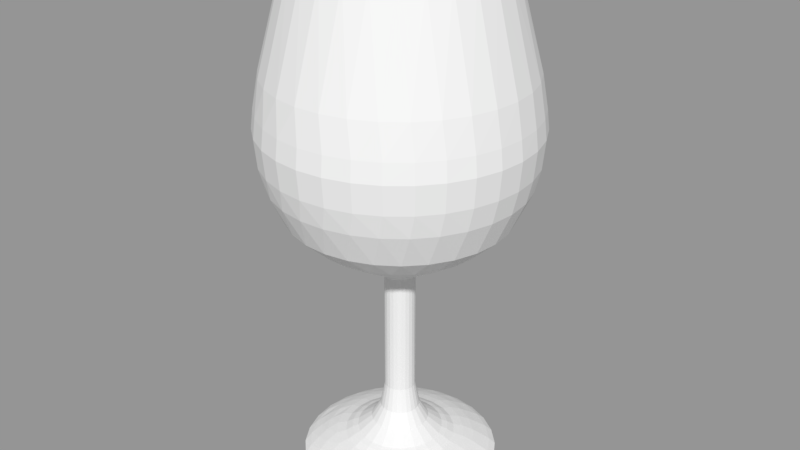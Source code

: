 # Source: wine.blend  (saved by Blender 2.79.0; exported with 4.5.12 LTS)
import bpy
from mathutils import Matrix  # noqa: F401  (used for matrix-valued properties, if any)

bpy.ops.wm.read_factory_settings(use_empty=True)
scene = bpy.context.scene
scene.name = 'Scene'

# ---- collections
col_collection_1 = bpy.data.collections.new('Collection 1'); scene.collection.children.link(col_collection_1)

# ---- meshes
me_wine = bpy.data.meshes.new('Wine')
me_wine.from_pydata([(0.2547, 0.1233, 0.007529), (0.2547, 0.1233, 1e-06), (0.2574, 0.1477, 0.007529), (0.2574, 0.1477, 1e-06), (0.2547, 0.1721, 0.007529), (0.2547, 0.1721, 1e-06), (0.2466, 0.1953, 0.007529), (0.2466, 0.1953, 1e-06), (0.2335, 0.2161, 0.007529), (0.2335, 0.2161, 1e-06), (0.2161, 0.2335, 0.007529), (0.2161, 0.2335, 1e-06), (0.1953, 0.2466, 0.007529), (0.1953, 0.2466, 1e-06), (0.1721, 0.2547, 0.007529), (0.1721, 0.2547, 1e-06), (0.1477, 0.2574, 0.007529), (0.1477, 0.2574, 1e-06), (0.1233, 0.2547, 0.007529), (0.1233, 0.2547, 1e-06), (0.1001, 0.2466, 0.007529), (0.1001, 0.2466, 1e-06), (0.07929, 0.2335, 0.007529), (0.07929, 0.2335, 1e-06), (0.06191, 0.2161, 0.007529), (0.06191, 0.2161, 1e-06), (0.04884, 0.1953, 0.007529), (0.04884, 0.1953, 1e-06), (0.04072, 0.1721, 0.007529), (0.04072, 0.1721, 1e-06), (0.03797, 0.1477, 0.007529), (0.03797, 0.1477, 1e-06), (0.04072, 0.1233, 0.007529), (0.04072, 0.1233, 1e-06), (0.04884, 0.1001, 0.007529), (0.04884, 0.1001, 1e-06), (0.06191, 0.07929, 0.007529), (0.06191, 0.07929, 1e-06), (0.07929, 0.06191, 0.007529), (0.07929, 0.06191, 1e-06), (0.1001, 0.04884, 0.007529), (0.1001, 0.04884, 1e-06), (0.1233, 0.04072, 0.007529), (0.1233, 0.04072, 1e-06), (0.1477, 0.03797, 0.007529), (0.1477, 0.03797, 1e-06), (0.1721, 0.04072, 0.007529), (0.1721, 0.04072, 1e-06), (0.1953, 0.04884, 0.007529), (0.1953, 0.04884, 1e-06), (0.2161, 0.06191, 0.007529), (0.2161, 0.06191, 1e-06), (0.2335, 0.07929, 0.007529), (0.2335, 0.07929, 1e-06), (0.2466, 0.1001, 0.007529), (0.2466, 0.1001, 1e-06), (0.2479, 0.1239, 0.01223), (0.2507, 0.1477, 0.01223), (0.2398, 0.1015, 0.01223), (0.2266, 0.08147, 0.01223), (0.2092, 0.06506, 0.01223), (0.1885, 0.0531, 0.01223), (0.1656, 0.04624, 0.01223), (0.1417, 0.04485, 0.01223), (0.1181, 0.049, 0.01223), (0.09618, 0.05848, 0.01223), (0.077, 0.07276, 0.01223), (0.06162, 0.09108, 0.01223), (0.05089, 0.1125, 0.01223), (0.04537, 0.1357, 0.01223), (0.04537, 0.1597, 0.01223), (0.05089, 0.1829, 0.01223), (0.06162, 0.2043, 0.01223), (0.077, 0.2226, 0.01223), (0.09618, 0.2369, 0.01223), (0.1181, 0.2464, 0.01223), (0.1417, 0.2505, 0.01223), (0.1656, 0.2492, 0.01223), (0.1885, 0.2423, 0.01223), (0.2092, 0.2303, 0.01223), (0.2266, 0.2139, 0.01223), (0.2398, 0.1939, 0.01223), (0.2479, 0.1715, 0.01223), (0.2385, 0.1253, 0.01697), (0.2412, 0.1477, 0.01697), (0.2305, 0.1042, 0.01697), (0.2177, 0.08569, 0.01697), (0.2008, 0.07074, 0.01697), (0.1809, 0.06026, 0.01697), (0.159, 0.05486, 0.01697), (0.1364, 0.05486, 0.01697), (0.1145, 0.06026, 0.01697), (0.09457, 0.07074, 0.01697), (0.0777, 0.08569, 0.01697), (0.06489, 0.1042, 0.01697), (0.0569, 0.1253, 0.01697), (0.05418, 0.1477, 0.01697), (0.0569, 0.1701, 0.01697), (0.06489, 0.1912, 0.01697), (0.0777, 0.2097, 0.01697), (0.09457, 0.2247, 0.01697), (0.1145, 0.2351, 0.01697), (0.1364, 0.2405, 0.01697), (0.159, 0.2405, 0.01697), (0.1809, 0.2351, 0.01697), (0.2008, 0.2247, 0.01697), (0.2177, 0.2097, 0.01697), (0.2305, 0.1912, 0.01697), (0.2385, 0.1701, 0.01697), (0.2295, 0.1267, 0.02134), (0.2321, 0.1477, 0.02134), (0.2217, 0.107, 0.02134), (0.2092, 0.0899, 0.02134), (0.1929, 0.07641, 0.02134), (0.1738, 0.06739, 0.02134), (0.153, 0.06343, 0.02134), (0.1319, 0.06476, 0.02134), (0.1117, 0.0713, 0.02134), (0.09388, 0.08264, 0.02134), (0.07939, 0.09807, 0.02134), (0.06919, 0.1166, 0.02134), (0.06393, 0.1371, 0.02134), (0.06393, 0.1583, 0.02134), (0.06919, 0.1788, 0.02134), (0.07939, 0.1973, 0.02134), (0.09388, 0.2128, 0.02134), (0.1117, 0.2241, 0.02134), (0.1319, 0.2306, 0.02134), (0.153, 0.232, 0.02134), (0.1738, 0.228, 0.02134), (0.1929, 0.219, 0.02134), (0.2092, 0.2055, 0.02134), (0.2217, 0.1884, 0.02134), (0.2295, 0.1687, 0.02134), (0.2186, 0.1287, 0.02547), (0.2211, 0.1477, 0.02547), (0.2112, 0.111, 0.02547), (0.1996, 0.09581, 0.02547), (0.1844, 0.08415, 0.02547), (0.1667, 0.07682, 0.02547), (0.1477, 0.07432, 0.02547), (0.1287, 0.07682, 0.02547), (0.111, 0.08415, 0.02547), (0.09581, 0.09581, 0.02547), (0.08415, 0.111, 0.02547), (0.07682, 0.1287, 0.02547), (0.07432, 0.1477, 0.02547), (0.07682, 0.1667, 0.02547), (0.08415, 0.1844, 0.02547), (0.09581, 0.1996, 0.02547), (0.111, 0.2112, 0.02547), (0.1287, 0.2186, 0.02547), (0.1477, 0.2211, 0.02547), (0.1667, 0.2186, 0.02547), (0.1844, 0.2112, 0.02547), (0.1996, 0.1996, 0.02547), (0.2112, 0.1844, 0.02547), (0.2186, 0.1667, 0.02547), (0.2076, 0.1317, 0.02876), (0.2097, 0.1477, 0.02876), (0.2076, 0.1637, 0.02876), (0.2014, 0.1787, 0.02876), (0.1915, 0.1915, 0.02876), (0.1787, 0.2014, 0.02876), (0.1637, 0.2076, 0.02876), (0.1477, 0.2097, 0.02876), (0.1317, 0.2076, 0.02876), (0.1167, 0.2014, 0.02876), (0.1039, 0.1915, 0.02876), (0.09401, 0.1787, 0.02876), (0.08782, 0.1637, 0.02876), (0.08571, 0.1477, 0.02876), (0.08782, 0.1317, 0.02876), (0.09401, 0.1167, 0.02876), (0.1039, 0.1039, 0.02876), (0.1167, 0.09401, 0.02876), (0.1317, 0.08782, 0.02876), (0.1477, 0.08571, 0.02876), (0.1637, 0.08782, 0.02876), (0.1787, 0.09401, 0.02876), (0.1915, 0.1039, 0.02876), (0.2014, 0.1167, 0.02876), (0.2004, 0.1336, 0.03305), (0.2023, 0.1477, 0.03305), (0.2004, 0.1618, 0.03305), (0.1949, 0.175, 0.03305), (0.1863, 0.1863, 0.03305), (0.175, 0.1949, 0.03305), (0.1618, 0.2004, 0.03305), (0.1477, 0.2023, 0.03305), (0.1336, 0.2004, 0.03305), (0.1204, 0.1949, 0.03305), (0.1091, 0.1863, 0.03305), (0.1004, 0.175, 0.03305), (0.09499, 0.1618, 0.03305), (0.09314, 0.1477, 0.03305), (0.09499, 0.1336, 0.03305), (0.1004, 0.1204, 0.03305), (0.1091, 0.1091, 0.03305), (0.1204, 0.1004, 0.03305), (0.1336, 0.09499, 0.03305), (0.1477, 0.09314, 0.03305), (0.1618, 0.09499, 0.03305), (0.175, 0.1004, 0.03305), (0.1863, 0.1091, 0.03305), (0.1949, 0.1204, 0.03305), (0.1942, 0.1352, 0.03569), (0.1958, 0.1477, 0.03569), (0.1942, 0.1602, 0.03569), (0.1894, 0.1718, 0.03569), (0.1817, 0.1817, 0.03569), (0.1718, 0.1894, 0.03569), (0.1602, 0.1942, 0.03569), (0.1477, 0.1958, 0.03569), (0.1352, 0.1942, 0.03569), (0.1236, 0.1894, 0.03569), (0.1137, 0.1817, 0.03569), (0.106, 0.1718, 0.03569), (0.1012, 0.1602, 0.03569), (0.09957, 0.1477, 0.03569), (0.1012, 0.1352, 0.03569), (0.106, 0.1236, 0.03569), (0.1137, 0.1137, 0.03569), (0.1236, 0.106, 0.03569), (0.1352, 0.1012, 0.03569), (0.1477, 0.09957, 0.03569), (0.1602, 0.1012, 0.03569), (0.1718, 0.106, 0.03569), (0.1817, 0.1137, 0.03569), (0.1894, 0.1236, 0.03569), (0.1789, 0.1393, 0.04815), (0.18, 0.1477, 0.04815), (0.1789, 0.1561, 0.04815), (0.1757, 0.1639, 0.04815), (0.1705, 0.1705, 0.04815), (0.1639, 0.1757, 0.04815), (0.1561, 0.1789, 0.04815), (0.1477, 0.18, 0.04815), (0.1393, 0.1789, 0.04815), (0.1315, 0.1757, 0.04815), (0.1248, 0.1705, 0.04815), (0.1197, 0.1639, 0.04815), (0.1165, 0.1561, 0.04815), (0.1154, 0.1477, 0.04815), (0.1165, 0.1393, 0.04815), (0.1197, 0.1315, 0.04815), (0.1248, 0.1248, 0.04815), (0.1315, 0.1197, 0.04815), (0.1393, 0.1165, 0.04815), (0.1477, 0.1154, 0.04815), (0.1561, 0.1165, 0.04815), (0.1639, 0.1197, 0.04815), (0.1705, 0.1248, 0.04815), (0.1757, 0.1315, 0.04815), (0.169, 0.142, 0.06468), (0.1697, 0.1477, 0.06468), (0.169, 0.1534, 0.06468), (0.1668, 0.1587, 0.06468), (0.1633, 0.1633, 0.06468), (0.1587, 0.1668, 0.06468), (0.1534, 0.169, 0.06468), (0.1477, 0.1697, 0.06468), (0.142, 0.169, 0.06468), (0.1367, 0.1668, 0.06468), (0.1321, 0.1633, 0.06468), (0.1286, 0.1587, 0.06468), (0.1264, 0.1534, 0.06468), (0.1256, 0.1477, 0.06468), (0.1264, 0.142, 0.06468), (0.1286, 0.1367, 0.06468), (0.1321, 0.1321, 0.06468), (0.1367, 0.1286, 0.06468), (0.142, 0.1264, 0.06468), (0.1477, 0.1256, 0.06468), (0.1534, 0.1264, 0.06468), (0.1587, 0.1286, 0.06468), (0.1633, 0.1321, 0.06468), (0.1668, 0.1367, 0.06468), (0.1641, 0.1433, 0.09215), (0.1647, 0.1477, 0.09215), (0.1641, 0.1521, 0.09215), (0.1624, 0.1562, 0.09215), (0.1597, 0.1597, 0.09215), (0.1562, 0.1624, 0.09215), (0.1521, 0.1641, 0.09215), (0.1477, 0.1647, 0.09215), (0.1433, 0.1641, 0.09215), (0.1392, 0.1624, 0.09215), (0.1357, 0.1597, 0.09215), (0.133, 0.1562, 0.09215), (0.1313, 0.1521, 0.09215), (0.1307, 0.1477, 0.09215), (0.1313, 0.1433, 0.09215), (0.133, 0.1392, 0.09215), (0.1357, 0.1357, 0.09215), (0.1392, 0.133, 0.09215), (0.1433, 0.1313, 0.09215), (0.1477, 0.1307, 0.09215), (0.1521, 0.1313, 0.09215), (0.1562, 0.133, 0.09215), (0.1597, 0.1357, 0.09215), (0.1624, 0.1392, 0.09215), (0.1641, 0.1521, 0.2324), (0.1647, 0.1477, 0.2324), (0.1641, 0.1433, 0.2324), (0.1624, 0.1392, 0.2324), (0.1597, 0.1357, 0.2324), (0.1562, 0.133, 0.2324), (0.1521, 0.1313, 0.2324), (0.1477, 0.1307, 0.2324), (0.1433, 0.1313, 0.2324), (0.1392, 0.133, 0.2324), (0.1357, 0.1357, 0.2324), (0.133, 0.1392, 0.2324), (0.1313, 0.1433, 0.2324), (0.1307, 0.1477, 0.2324), (0.1313, 0.1521, 0.2324), (0.133, 0.1562, 0.2324), (0.1357, 0.1597, 0.2324), (0.1392, 0.1624, 0.2324), (0.1433, 0.1641, 0.2324), (0.1477, 0.1647, 0.2324), (0.1521, 0.1641, 0.2324), (0.1562, 0.1624, 0.2324), (0.1597, 0.1597, 0.2324), (0.1624, 0.1562, 0.2324), (0.1768, 0.1399, 0.2507), (0.1778, 0.1477, 0.2507), (0.1768, 0.1555, 0.2507), (0.1738, 0.1627, 0.2507), (0.169, 0.169, 0.2507), (0.1627, 0.1738, 0.2507), (0.1555, 0.1768, 0.2507), (0.1477, 0.1778, 0.2507), (0.1399, 0.1768, 0.2507), (0.1327, 0.1738, 0.2507), (0.1264, 0.169, 0.2507), (0.1216, 0.1627, 0.2507), (0.1186, 0.1555, 0.2507), (0.1176, 0.1477, 0.2507), (0.1186, 0.1399, 0.2507), (0.1216, 0.1327, 0.2507), (0.1264, 0.1264, 0.2507), (0.1327, 0.1216, 0.2507), (0.1399, 0.1186, 0.2507), (0.1477, 0.1176, 0.2507), (0.1555, 0.1186, 0.2507), (0.1627, 0.1216, 0.2507), (0.169, 0.1264, 0.2507), (0.1738, 0.1327, 0.2507), (0.2037, 0.1327, 0.2597), (0.2057, 0.1477, 0.2597), (0.2037, 0.1627, 0.2597), (0.1979, 0.1767, 0.2597), (0.1887, 0.1887, 0.2597), (0.1767, 0.1979, 0.2597), (0.1627, 0.2037, 0.2597), (0.1477, 0.2057, 0.2597), (0.1327, 0.2037, 0.2597), (0.1187, 0.1979, 0.2597), (0.1067, 0.1887, 0.2597), (0.09747, 0.1767, 0.2597), (0.09167, 0.1627, 0.2597), (0.08969, 0.1477, 0.2597), (0.09167, 0.1327, 0.2597), (0.09747, 0.1187, 0.2597), (0.1067, 0.1067, 0.2597), (0.1187, 0.09747, 0.2597), (0.1327, 0.09167, 0.2597), (0.1477, 0.08969, 0.2597), (0.1627, 0.09167, 0.2597), (0.1767, 0.09747, 0.2597), (0.1887, 0.1067, 0.2597), (0.1979, 0.1187, 0.2597), (0.2388, 0.1701, 0.2829), (0.2415, 0.1477, 0.2829), (0.2388, 0.1253, 0.2829), (0.2307, 0.1041, 0.2829), (0.2179, 0.0855, 0.2829), (0.201, 0.07051, 0.2829), (0.181, 0.06, 0.2829), (0.159, 0.05459, 0.2829), (0.1364, 0.05459, 0.2829), (0.1144, 0.06, 0.2829), (0.09442, 0.07051, 0.2829), (0.07749, 0.0855, 0.2829), (0.06465, 0.1041, 0.2829), (0.05663, 0.1253, 0.2829), (0.0539, 0.1477, 0.2829), (0.05663, 0.1701, 0.2829), (0.06465, 0.1913, 0.2829), (0.07749, 0.2099, 0.2829), (0.09442, 0.2249, 0.2829), (0.1144, 0.2354, 0.2829), (0.1364, 0.2408, 0.2829), (0.159, 0.2408, 0.2829), (0.181, 0.2354, 0.2829), (0.201, 0.2249, 0.2829), (0.2179, 0.2099, 0.2829), (0.2307, 0.1913, 0.2829), (0.2659, 0.1737, 0.3079), (0.2687, 0.1477, 0.3079), (0.2659, 0.1217, 0.3079), (0.2575, 0.09689, 0.3079), (0.244, 0.07447, 0.3079), (0.226, 0.05548, 0.3079), (0.2044, 0.0408, 0.3079), (0.1801, 0.03111, 0.3079), (0.1542, 0.02688, 0.3079), (0.1281, 0.02829, 0.3079), (0.1029, 0.03529, 0.3079), (0.0798, 0.04755, 0.3079), (0.05985, 0.06449, 0.3079), (0.04402, 0.08532, 0.3079), (0.03303, 0.1091, 0.3079), (0.02741, 0.1346, 0.3079), (0.02741, 0.1608, 0.3079), (0.03303, 0.1863, 0.3079), (0.04402, 0.2101, 0.3079), (0.05985, 0.2309, 0.3079), (0.0798, 0.2478, 0.3079), (0.1029, 0.2601, 0.3079), (0.1281, 0.2671, 0.3079), (0.1542, 0.2685, 0.3079), (0.1801, 0.2643, 0.3079), (0.2044, 0.2546, 0.3079), (0.226, 0.2399, 0.3079), (0.244, 0.2209, 0.3079), (0.2575, 0.1985, 0.3079), (0.2833, 0.1756, 0.3458), (0.2861, 0.1477, 0.3458), (0.2833, 0.1198, 0.3458), (0.2749, 0.09312, 0.3458), (0.2613, 0.06863, 0.3458), (0.2431, 0.04738, 0.3458), (0.2209, 0.03024, 0.3458), (0.1958, 0.01791, 0.3458), (0.1687, 0.01089, 0.3458), (0.1407, 0.009468, 0.3458), (0.113, 0.01371, 0.3458), (0.08674, 0.02344, 0.3458), (0.06298, 0.03825, 0.3458), (0.04268, 0.05754, 0.3458), (0.02668, 0.08053, 0.3458), (0.01564, 0.1063, 0.3458), (0.01, 0.1337, 0.3458), (0.01, 0.1617, 0.3458), (0.01564, 0.1891, 0.3458), (0.02668, 0.2149, 0.3458), (0.04268, 0.2379, 0.3458), (0.06298, 0.2571, 0.3458), (0.08674, 0.272, 0.3458), (0.113, 0.2817, 0.3458), (0.1407, 0.2859, 0.3458), (0.1687, 0.2845, 0.3458), (0.1958, 0.2775, 0.3458), (0.2209, 0.2652, 0.3458), (0.2431, 0.248, 0.3458), (0.2613, 0.2268, 0.3458), (0.2749, 0.2023, 0.3458), (0.2897, 0.1759, 0.3719), (0.2925, 0.1477, 0.3719), (0.2897, 0.1194, 0.3719), (0.2815, 0.09228, 0.3719), (0.2681, 0.06724, 0.3719), (0.2501, 0.0453, 0.3719), (0.2282, 0.02729, 0.3719), (0.2031, 0.01391, 0.3719), (0.1759, 0.005668, 0.3719), (0.1477, 0.002885, 0.3719), (0.1194, 0.005668, 0.3719), (0.09228, 0.01391, 0.3719), (0.06724, 0.02729, 0.3719), (0.0453, 0.0453, 0.3719), (0.02729, 0.06724, 0.3719), (0.01391, 0.09228, 0.3719), (0.005668, 0.1194, 0.3719), (0.002885, 0.1477, 0.3719), (0.005668, 0.1759, 0.3719), (0.01391, 0.2031, 0.3719), (0.02729, 0.2282, 0.3719), (0.0453, 0.2501, 0.3719), (0.06724, 0.2681, 0.3719), (0.09228, 0.2815, 0.3719), (0.1194, 0.2897, 0.3719), (0.1477, 0.2925, 0.3719), (0.1759, 0.2897, 0.3719), (0.2031, 0.2815, 0.3719), (0.2282, 0.2681, 0.3719), (0.2501, 0.2501, 0.3719), (0.2681, 0.2282, 0.3719), (0.2815, 0.2031, 0.3719), (0.2926, 0.1189, 0.4034), (0.2954, 0.1477, 0.4034), (0.2926, 0.1765, 0.4034), (0.2842, 0.2042, 0.4034), (0.2705, 0.2298, 0.4034), (0.2521, 0.2521, 0.4034), (0.2298, 0.2705, 0.4034), (0.2042, 0.2842, 0.4034), (0.1765, 0.2926, 0.4034), (0.1477, 0.2954, 0.4034), (0.1189, 0.2926, 0.4034), (0.09118, 0.2842, 0.4034), (0.06564, 0.2705, 0.4034), (0.04326, 0.2521, 0.4034), (0.02489, 0.2298, 0.4034), (0.01124, 0.2042, 0.4034), (0.002839, 0.1765, 0.4034), (1e-06, 0.1477, 0.4034), (0.002839, 0.1189, 0.4034), (0.01124, 0.09118, 0.4034), (0.02489, 0.06564, 0.4034), (0.04326, 0.04326, 0.4034), (0.06564, 0.02489, 0.4034), (0.09118, 0.01124, 0.4034), (0.1189, 0.002839, 0.4034), (0.1477, 1e-06, 0.4034), (0.1765, 0.002839, 0.4034), (0.2042, 0.01124, 0.4034), (0.2298, 0.02489, 0.4034), (0.2521, 0.04326, 0.4034), (0.2705, 0.06564, 0.4034), (0.2842, 0.09118, 0.4034), (0.2902, 0.1194, 0.4246), (0.2929, 0.1477, 0.4246), (0.2902, 0.176, 0.4246), (0.2819, 0.2033, 0.4246), (0.2685, 0.2284, 0.4246), (0.2504, 0.2504, 0.4246), (0.2284, 0.2685, 0.4246), (0.2033, 0.2819, 0.4246), (0.176, 0.2902, 0.4246), (0.1477, 0.2929, 0.4246), (0.1194, 0.2902, 0.4246), (0.09211, 0.2819, 0.4246), (0.067, 0.2685, 0.4246), (0.04499, 0.2504, 0.4246), (0.02693, 0.2284, 0.4246), (0.0135, 0.2033, 0.4246), (0.005238, 0.176, 0.4246), (0.002447, 0.1477, 0.4246), (0.005238, 0.1194, 0.4246), (0.0135, 0.09211, 0.4246), (0.02693, 0.067, 0.4246), (0.04499, 0.04499, 0.4246), (0.067, 0.02693, 0.4246), (0.09211, 0.0135, 0.4246), (0.1194, 0.005238, 0.4246), (0.1477, 0.002447, 0.4246), (0.176, 0.005238, 0.4246), (0.2033, 0.0135, 0.4246), (0.2284, 0.02693, 0.4246), (0.2504, 0.04499, 0.4246), (0.2685, 0.067, 0.4246), (0.2819, 0.09211, 0.4246), (0.2867, 0.1477, 0.4602), (0.2838, 0.1757, 0.4602), (0.2754, 0.2025, 0.4602), (0.2618, 0.2271, 0.4602), (0.2434, 0.2484, 0.4602), (0.2212, 0.2656, 0.4602), (0.196, 0.278, 0.4602), (0.1687, 0.2851, 0.4602), (0.1407, 0.2865, 0.4602), (0.1129, 0.2822, 0.4602), (0.0865, 0.2725, 0.4602), (0.06263, 0.2576, 0.4602), (0.04225, 0.2382, 0.4602), (0.02619, 0.2151, 0.4602), (0.0151, 0.1893, 0.4602), (0.009443, 0.1618, 0.4602), (0.009443, 0.1336, 0.4602), (0.0151, 0.1061, 0.4602), (0.02619, 0.08026, 0.4602), (0.04225, 0.05718, 0.4602), (0.06263, 0.03781, 0.4602), (0.0865, 0.02293, 0.4602), (0.1129, 0.01317, 0.4602), (0.1407, 0.008908, 0.4602), (0.1687, 0.01033, 0.4602), (0.196, 0.01738, 0.4602), (0.2212, 0.02976, 0.4602), (0.2434, 0.04697, 0.4602), (0.2618, 0.06831, 0.4602), (0.2754, 0.09289, 0.4602), (0.2838, 0.1197, 0.4602), (0.2569, 0.1477, 0.5729), (0.2541, 0.172, 0.5729), (0.246, 0.1951, 0.5729), (0.233, 0.2158, 0.5729), (0.2158, 0.233, 0.5729), (0.1951, 0.246, 0.5729), (0.172, 0.2541, 0.5729), (0.1477, 0.2569, 0.5729), (0.1234, 0.2541, 0.5729), (0.1003, 0.246, 0.5729), (0.07963, 0.233, 0.5729), (0.06235, 0.2158, 0.5729), (0.04934, 0.1951, 0.5729), (0.04127, 0.172, 0.5729), (0.03853, 0.1477, 0.5729), (0.04934, 0.1003, 0.5729), (0.04127, 0.1234, 0.5729), (0.06235, 0.07963, 0.5729), (0.07963, 0.06235, 0.5729), (0.1003, 0.04934, 0.5729), (0.1234, 0.04127, 0.5729), (0.1477, 0.03853, 0.5729), (0.172, 0.04127, 0.5729), (0.1951, 0.04934, 0.5729), (0.2158, 0.06235, 0.5729), (0.233, 0.07963, 0.5729), (0.246, 0.1003, 0.5729), (0.2541, 0.1234, 0.5729), (0.2509, 0.1241, 0.5794), (0.2535, 0.1477, 0.5794), (0.2509, 0.1712, 0.5794), (0.243, 0.1936, 0.5794), (0.2304, 0.2137, 0.5794), (0.2137, 0.2304, 0.5794), (0.1936, 0.243, 0.5794), (0.1712, 0.2509, 0.5794), (0.1477, 0.2535, 0.5794), (0.1241, 0.2509, 0.5794), (0.1018, 0.243, 0.5794), (0.08172, 0.2304, 0.5794), (0.06496, 0.2137, 0.5794), (0.05235, 0.1936, 0.5794), (0.04453, 0.1712, 0.5794), (0.04187, 0.1477, 0.5794), (0.04453, 0.1241, 0.5794), (0.05235, 0.1018, 0.5794), (0.06496, 0.08172, 0.5794), (0.08172, 0.06496, 0.5794), (0.1018, 0.05235, 0.5794), (0.1241, 0.04453, 0.5794), (0.1477, 0.04187, 0.5794), (0.1712, 0.04453, 0.5794), (0.1936, 0.05235, 0.5794), (0.2137, 0.06496, 0.5794), (0.2304, 0.08172, 0.5794), (0.243, 0.1018, 0.5794)], [], [(0, 1, 2), (2, 1, 3), (2, 3, 4), (4, 3, 5), (4, 5, 6), (6, 5, 7), (6, 7, 8), (8, 7, 9), (8, 9, 10), (10, 9, 11), (10, 11, 12), (12, 11, 13), (12, 13, 14), (14, 13, 15), (14, 15, 16), (16, 15, 17), (16, 17, 18), (18, 17, 19), (18, 19, 20), (20, 19, 21), (20, 21, 22), (22, 21, 23), (22, 23, 24), (24, 23, 25), (24, 25, 26), (26, 25, 27), (26, 27, 28), (28, 27, 29), (28, 29, 30), (30, 29, 31), (30, 31, 32), (32, 31, 33), (32, 33, 34), (34, 33, 35), (34, 35, 36), (36, 35, 37), (36, 37, 38), (38, 37, 39), (38, 39, 40), (40, 39, 41), (40, 41, 42), (42, 41, 43), (42, 43, 44), (44, 43, 45), (44, 45, 46), (46, 45, 47), (46, 47, 48), (48, 47, 49), (48, 49, 50), (50, 49, 51), (50, 51, 52), (52, 51, 53), (52, 53, 54), (54, 53, 55), (54, 55, 0), (0, 55, 1), (56, 0, 57), (57, 0, 2), (57, 2, 4), (0, 56, 54), (54, 56, 58), (54, 58, 52), (52, 58, 59), (52, 59, 50), (50, 59, 60), (50, 60, 48), (48, 60, 61), (48, 61, 46), (46, 61, 62), (46, 62, 44), (44, 62, 63), (44, 63, 42), (42, 63, 64), (42, 64, 40), (40, 64, 65), (40, 65, 38), (38, 65, 66), (38, 66, 36), (36, 66, 67), (36, 67, 34), (34, 67, 68), (34, 68, 32), (32, 68, 69), (32, 69, 30), (30, 69, 70), (30, 70, 28), (28, 70, 71), (28, 71, 26), (26, 71, 72), (26, 72, 24), (24, 72, 73), (24, 73, 22), (22, 73, 74), (22, 74, 20), (20, 74, 75), (20, 75, 18), (18, 75, 76), (18, 76, 16), (16, 76, 77), (16, 77, 14), (14, 77, 78), (14, 78, 12), (12, 78, 79), (12, 79, 10), (10, 79, 80), (10, 80, 8), (8, 80, 81), (8, 81, 6), (6, 81, 82), (6, 82, 4), (4, 82, 57), (83, 56, 84), (84, 56, 57), (84, 57, 82), (56, 83, 58), (58, 83, 85), (58, 85, 59), (59, 85, 86), (59, 86, 60), (60, 86, 87), (60, 87, 61), (61, 87, 88), (61, 88, 62), (62, 88, 89), (62, 89, 63), (63, 89, 90), (63, 90, 64), (64, 90, 91), (64, 91, 65), (65, 91, 92), (65, 92, 66), (66, 92, 93), (66, 93, 67), (67, 93, 94), (67, 94, 68), (68, 94, 95), (68, 95, 96), (97, 70, 96), (96, 70, 69), (96, 69, 68), (70, 97, 71), (71, 97, 98), (71, 98, 72), (72, 98, 99), (72, 99, 73), (73, 99, 100), (73, 100, 74), (74, 100, 101), (74, 101, 75), (75, 101, 102), (75, 102, 76), (76, 102, 103), (76, 103, 77), (77, 103, 104), (77, 104, 78), (78, 104, 105), (78, 105, 79), (79, 105, 106), (79, 106, 80), (80, 106, 107), (80, 107, 81), (81, 107, 108), (81, 108, 82), (82, 108, 84), (109, 83, 110), (110, 83, 84), (110, 84, 108), (83, 109, 85), (85, 109, 111), (85, 111, 86), (86, 111, 112), (86, 112, 87), (87, 112, 113), (87, 113, 88), (88, 113, 114), (88, 114, 89), (89, 114, 115), (89, 115, 90), (90, 115, 116), (90, 116, 91), (91, 116, 117), (91, 117, 92), (92, 117, 118), (92, 118, 93), (93, 118, 119), (93, 119, 94), (94, 119, 120), (94, 120, 95), (95, 120, 121), (95, 121, 96), (96, 121, 122), (96, 122, 97), (97, 122, 123), (97, 123, 98), (98, 123, 124), (98, 124, 99), (99, 124, 125), (99, 125, 100), (100, 125, 126), (100, 126, 101), (101, 126, 127), (101, 127, 102), (102, 127, 128), (102, 128, 103), (103, 128, 129), (103, 129, 104), (104, 129, 130), (104, 130, 105), (105, 130, 131), (105, 131, 106), (106, 131, 132), (106, 132, 107), (107, 132, 133), (107, 133, 108), (108, 133, 110), (134, 109, 135), (135, 109, 110), (135, 110, 133), (109, 134, 111), (111, 134, 136), (111, 136, 112), (112, 136, 137), (112, 137, 113), (113, 137, 138), (113, 138, 114), (114, 138, 139), (114, 139, 115), (115, 139, 140), (115, 140, 116), (116, 140, 141), (116, 141, 117), (117, 141, 142), (117, 142, 118), (118, 142, 143), (118, 143, 119), (119, 143, 144), (119, 144, 120), (120, 144, 145), (120, 145, 146), (147, 122, 146), (146, 122, 121), (146, 121, 120), (122, 147, 123), (123, 147, 148), (123, 148, 124), (124, 148, 149), (124, 149, 125), (125, 149, 150), (125, 150, 126), (126, 150, 151), (126, 151, 127), (127, 151, 152), (127, 152, 128), (128, 152, 153), (128, 153, 129), (129, 153, 154), (129, 154, 130), (130, 154, 155), (130, 155, 131), (131, 155, 156), (131, 156, 132), (132, 156, 157), (132, 157, 133), (133, 157, 135), (158, 134, 159), (159, 134, 135), (159, 135, 160), (160, 135, 157), (160, 157, 161), (161, 157, 156), (161, 156, 162), (162, 156, 155), (162, 155, 163), (163, 155, 154), (163, 154, 164), (164, 154, 153), (164, 153, 165), (165, 153, 152), (165, 152, 166), (166, 152, 151), (166, 151, 167), (167, 151, 150), (167, 150, 168), (168, 150, 149), (168, 149, 169), (169, 149, 148), (169, 148, 170), (170, 148, 147), (170, 147, 171), (171, 147, 146), (171, 146, 172), (172, 146, 145), (172, 145, 173), (173, 145, 144), (173, 144, 174), (174, 144, 143), (174, 143, 175), (175, 143, 142), (175, 142, 176), (176, 142, 141), (176, 141, 177), (177, 141, 140), (177, 140, 178), (178, 140, 139), (178, 139, 179), (179, 139, 138), (179, 138, 180), (180, 138, 137), (180, 137, 181), (181, 137, 136), (181, 136, 158), (158, 136, 134), (182, 158, 183), (183, 158, 159), (183, 159, 184), (184, 159, 160), (184, 160, 185), (185, 160, 161), (185, 161, 186), (186, 161, 162), (186, 162, 187), (187, 162, 163), (187, 163, 188), (188, 163, 164), (188, 164, 189), (189, 164, 165), (189, 165, 190), (190, 165, 166), (190, 166, 191), (191, 166, 167), (191, 167, 192), (192, 167, 168), (192, 168, 193), (193, 168, 169), (193, 169, 194), (194, 169, 170), (194, 170, 195), (195, 170, 171), (195, 171, 196), (196, 171, 172), (196, 172, 197), (197, 172, 173), (197, 173, 198), (198, 173, 174), (198, 174, 199), (199, 174, 175), (199, 175, 200), (200, 175, 176), (200, 176, 201), (201, 176, 177), (201, 177, 202), (202, 177, 178), (202, 178, 203), (203, 178, 179), (203, 179, 204), (204, 179, 180), (204, 180, 205), (205, 180, 181), (205, 181, 182), (182, 181, 158), (206, 182, 207), (207, 182, 183), (207, 183, 208), (208, 183, 184), (208, 184, 209), (209, 184, 185), (209, 185, 210), (210, 185, 186), (210, 186, 211), (211, 186, 187), (211, 187, 212), (212, 187, 188), (212, 188, 213), (213, 188, 189), (213, 189, 214), (214, 189, 190), (214, 190, 215), (215, 190, 191), (215, 191, 216), (216, 191, 192), (216, 192, 217), (217, 192, 193), (217, 193, 218), (218, 193, 194), (218, 194, 219), (219, 194, 195), (219, 195, 220), (220, 195, 196), (220, 196, 221), (221, 196, 197), (221, 197, 222), (222, 197, 198), (222, 198, 223), (223, 198, 199), (223, 199, 224), (224, 199, 200), (224, 200, 225), (225, 200, 201), (225, 201, 226), (226, 201, 202), (226, 202, 227), (227, 202, 203), (227, 203, 228), (228, 203, 204), (228, 204, 229), (229, 204, 205), (229, 205, 206), (206, 205, 182), (230, 206, 231), (231, 206, 207), (231, 207, 232), (232, 207, 208), (232, 208, 233), (233, 208, 209), (233, 209, 234), (234, 209, 210), (234, 210, 235), (235, 210, 211), (235, 211, 236), (236, 211, 212), (236, 212, 237), (237, 212, 213), (237, 213, 238), (238, 213, 214), (238, 214, 239), (239, 214, 215), (239, 215, 240), (240, 215, 216), (240, 216, 241), (241, 216, 217), (241, 217, 242), (242, 217, 218), (242, 218, 243), (243, 218, 219), (243, 219, 244), (244, 219, 220), (244, 220, 245), (245, 220, 221), (245, 221, 246), (246, 221, 222), (246, 222, 247), (247, 222, 223), (247, 223, 248), (248, 223, 224), (248, 224, 249), (249, 224, 225), (249, 225, 250), (250, 225, 226), (250, 226, 251), (251, 226, 227), (251, 227, 252), (252, 227, 228), (252, 228, 253), (253, 228, 229), (253, 229, 230), (230, 229, 206), (254, 230, 255), (255, 230, 231), (255, 231, 256), (256, 231, 232), (256, 232, 257), (257, 232, 233), (257, 233, 258), (258, 233, 234), (258, 234, 259), (259, 234, 235), (259, 235, 260), (260, 235, 236), (260, 236, 261), (261, 236, 237), (261, 237, 262), (262, 237, 238), (262, 238, 263), (263, 238, 239), (263, 239, 264), (264, 239, 240), (264, 240, 265), (265, 240, 241), (265, 241, 266), (266, 241, 242), (266, 242, 267), (267, 242, 243), (267, 243, 268), (268, 243, 244), (268, 244, 269), (269, 244, 245), (269, 245, 270), (270, 245, 246), (270, 246, 271), (271, 246, 247), (271, 247, 272), (272, 247, 248), (272, 248, 273), (273, 248, 249), (273, 249, 274), (274, 249, 250), (274, 250, 275), (275, 250, 251), (275, 251, 276), (276, 251, 252), (276, 252, 277), (277, 252, 253), (277, 253, 254), (254, 253, 230), (278, 254, 279), (279, 254, 255), (279, 255, 280), (280, 255, 256), (280, 256, 281), (281, 256, 257), (281, 257, 282), (282, 257, 258), (282, 258, 283), (283, 258, 259), (283, 259, 284), (284, 259, 260), (284, 260, 285), (285, 260, 261), (285, 261, 286), (286, 261, 262), (286, 262, 287), (287, 262, 263), (287, 263, 288), (288, 263, 264), (288, 264, 289), (289, 264, 265), (289, 265, 290), (290, 265, 266), (290, 266, 291), (291, 266, 267), (291, 267, 292), (292, 267, 268), (292, 268, 293), (293, 268, 269), (293, 269, 294), (294, 269, 270), (294, 270, 295), (295, 270, 271), (295, 271, 296), (296, 271, 272), (296, 272, 297), (297, 272, 273), (297, 273, 298), (298, 273, 274), (298, 274, 299), (299, 274, 275), (299, 275, 300), (300, 275, 276), (300, 276, 301), (301, 276, 277), (301, 277, 278), (278, 277, 254), (280, 302, 279), (279, 302, 303), (279, 303, 278), (278, 303, 304), (278, 304, 301), (301, 304, 305), (301, 305, 300), (300, 305, 306), (300, 306, 299), (299, 306, 307), (299, 307, 298), (298, 307, 308), (298, 308, 297), (297, 308, 309), (297, 309, 296), (296, 309, 310), (296, 310, 295), (295, 310, 311), (295, 311, 294), (294, 311, 312), (294, 312, 293), (293, 312, 313), (293, 313, 292), (292, 313, 314), (292, 314, 291), (291, 314, 315), (291, 315, 290), (290, 315, 316), (290, 316, 289), (289, 316, 317), (289, 317, 288), (288, 317, 318), (288, 318, 287), (287, 318, 319), (287, 319, 286), (286, 319, 320), (286, 320, 285), (285, 320, 321), (285, 321, 284), (284, 321, 322), (284, 322, 283), (283, 322, 323), (283, 323, 282), (282, 323, 324), (282, 324, 281), (281, 324, 325), (281, 325, 280), (280, 325, 302), (326, 304, 327), (327, 304, 303), (327, 303, 328), (328, 303, 302), (328, 302, 329), (329, 302, 325), (329, 325, 330), (330, 325, 324), (330, 324, 331), (331, 324, 323), (331, 323, 332), (332, 323, 322), (332, 322, 333), (333, 322, 321), (333, 321, 334), (334, 321, 320), (334, 320, 335), (335, 320, 319), (335, 319, 336), (336, 319, 318), (336, 318, 337), (337, 318, 317), (337, 317, 338), (338, 317, 316), (338, 316, 339), (339, 316, 315), (339, 315, 340), (340, 315, 314), (340, 314, 341), (341, 314, 313), (341, 313, 342), (342, 313, 312), (342, 312, 343), (343, 312, 311), (343, 311, 344), (344, 311, 310), (344, 310, 345), (345, 310, 309), (345, 309, 346), (346, 309, 308), (346, 308, 347), (347, 308, 307), (347, 307, 348), (348, 307, 306), (348, 306, 349), (349, 306, 305), (349, 305, 326), (326, 305, 304), (350, 326, 351), (351, 326, 327), (351, 327, 352), (352, 327, 328), (352, 328, 353), (353, 328, 329), (353, 329, 354), (354, 329, 330), (354, 330, 355), (355, 330, 331), (355, 331, 356), (356, 331, 332), (356, 332, 357), (357, 332, 333), (357, 333, 358), (358, 333, 334), (358, 334, 359), (359, 334, 335), (359, 335, 360), (360, 335, 336), (360, 336, 361), (361, 336, 337), (361, 337, 362), (362, 337, 338), (362, 338, 363), (363, 338, 339), (363, 339, 364), (364, 339, 340), (364, 340, 365), (365, 340, 341), (365, 341, 366), (366, 341, 342), (366, 342, 367), (367, 342, 343), (367, 343, 368), (368, 343, 344), (368, 344, 369), (369, 344, 345), (369, 345, 370), (370, 345, 346), (370, 346, 371), (371, 346, 347), (371, 347, 372), (372, 347, 348), (372, 348, 373), (373, 348, 349), (373, 349, 350), (350, 349, 326), (374, 375, 351), (351, 375, 376), (351, 376, 350), (350, 376, 377), (350, 377, 373), (373, 377, 378), (373, 378, 372), (372, 378, 379), (372, 379, 371), (371, 379, 380), (371, 380, 370), (370, 380, 381), (370, 381, 369), (369, 381, 382), (369, 382, 368), (368, 382, 383), (368, 383, 367), (367, 383, 384), (367, 384, 366), (366, 384, 385), (366, 385, 365), (365, 385, 386), (365, 386, 364), (364, 386, 387), (364, 387, 363), (363, 387, 388), (363, 388, 389), (363, 389, 362), (362, 389, 390), (362, 390, 361), (361, 390, 391), (361, 391, 360), (360, 391, 392), (360, 392, 359), (359, 392, 393), (359, 393, 358), (358, 393, 394), (358, 394, 357), (357, 394, 395), (357, 395, 356), (356, 395, 396), (356, 396, 355), (355, 396, 397), (355, 397, 354), (354, 397, 398), (354, 398, 353), (353, 398, 399), (353, 399, 352), (352, 399, 374), (352, 374, 351), (400, 401, 375), (375, 401, 402), (375, 402, 376), (376, 402, 403), (376, 403, 377), (377, 403, 404), (377, 404, 378), (378, 404, 405), (378, 405, 379), (379, 405, 406), (379, 406, 380), (380, 406, 407), (380, 407, 381), (381, 407, 408), (381, 408, 382), (382, 408, 409), (382, 409, 383), (383, 409, 410), (383, 410, 384), (384, 410, 411), (384, 411, 412), (384, 412, 385), (385, 412, 413), (385, 413, 386), (386, 413, 414), (386, 414, 387), (387, 414, 415), (387, 415, 388), (388, 415, 416), (388, 416, 417), (418, 390, 417), (417, 390, 389), (417, 389, 388), (390, 418, 391), (391, 418, 419), (391, 419, 392), (392, 419, 420), (392, 420, 421), (392, 421, 393), (393, 421, 422), (393, 422, 394), (394, 422, 423), (394, 423, 395), (395, 423, 424), (395, 424, 396), (396, 424, 425), (396, 425, 397), (397, 425, 426), (397, 426, 398), (398, 426, 427), (398, 427, 399), (399, 427, 428), (399, 428, 374), (374, 428, 400), (374, 400, 375), (429, 430, 401), (401, 430, 431), (401, 431, 402), (402, 431, 432), (402, 432, 403), (403, 432, 433), (403, 433, 404), (404, 433, 434), (404, 434, 405), (405, 434, 435), (405, 435, 406), (406, 435, 436), (406, 436, 407), (407, 436, 437), (407, 437, 408), (408, 437, 438), (408, 438, 409), (409, 438, 439), (409, 439, 410), (410, 439, 440), (410, 440, 411), (411, 440, 441), (411, 441, 412), (412, 441, 442), (412, 442, 413), (413, 442, 443), (413, 443, 414), (414, 443, 444), (414, 444, 415), (415, 444, 445), (415, 445, 446), (415, 446, 416), (416, 446, 447), (416, 447, 417), (417, 447, 448), (417, 448, 418), (418, 448, 449), (418, 449, 419), (419, 449, 450), (419, 450, 420), (420, 450, 451), (420, 451, 421), (421, 451, 452), (421, 452, 422), (422, 452, 453), (422, 453, 423), (423, 453, 454), (423, 454, 424), (424, 454, 455), (424, 455, 425), (425, 455, 456), (425, 456, 426), (426, 456, 457), (426, 457, 427), (427, 457, 458), (427, 458, 428), (428, 458, 459), (428, 459, 400), (400, 459, 429), (400, 429, 401), (460, 461, 430), (430, 461, 462), (430, 462, 431), (431, 462, 463), (431, 463, 432), (432, 463, 464), (432, 464, 433), (433, 464, 465), (433, 465, 434), (434, 465, 466), (434, 466, 435), (435, 466, 467), (435, 467, 436), (436, 467, 468), (436, 468, 437), (437, 468, 469), (437, 469, 438), (438, 469, 470), (438, 470, 439), (439, 470, 471), (439, 471, 440), (440, 471, 472), (440, 472, 441), (441, 472, 473), (441, 473, 442), (442, 473, 474), (442, 474, 443), (443, 474, 475), (443, 475, 444), (444, 475, 476), (444, 476, 445), (445, 476, 477), (445, 477, 446), (446, 477, 478), (446, 478, 447), (447, 478, 479), (447, 479, 448), (448, 479, 480), (448, 480, 449), (449, 480, 481), (449, 481, 450), (450, 481, 482), (450, 482, 451), (451, 482, 483), (451, 483, 452), (452, 483, 484), (452, 484, 453), (453, 484, 485), (453, 485, 454), (454, 485, 486), (454, 486, 455), (455, 486, 487), (455, 487, 456), (456, 487, 488), (456, 488, 457), (457, 488, 489), (457, 489, 458), (458, 489, 490), (458, 490, 459), (459, 490, 491), (459, 491, 429), (429, 491, 460), (429, 460, 430), (492, 462, 493), (493, 462, 461), (493, 461, 494), (494, 461, 460), (494, 460, 495), (495, 460, 491), (495, 491, 496), (496, 491, 490), (496, 490, 497), (497, 490, 489), (497, 489, 498), (498, 489, 488), (498, 488, 499), (499, 488, 487), (499, 487, 500), (500, 487, 486), (500, 486, 501), (501, 486, 485), (501, 485, 502), (502, 485, 484), (502, 484, 503), (503, 484, 483), (503, 483, 504), (504, 483, 482), (504, 482, 505), (505, 482, 481), (505, 481, 506), (506, 481, 480), (506, 480, 507), (507, 480, 479), (507, 479, 508), (508, 479, 478), (508, 478, 509), (509, 478, 477), (509, 477, 510), (510, 477, 476), (510, 476, 511), (511, 476, 475), (511, 475, 512), (512, 475, 474), (512, 474, 513), (513, 474, 473), (513, 473, 514), (514, 473, 472), (514, 472, 515), (515, 472, 471), (515, 471, 516), (516, 471, 470), (516, 470, 517), (517, 470, 469), (517, 469, 518), (518, 469, 468), (518, 468, 519), (519, 468, 467), (519, 467, 520), (520, 467, 466), (520, 466, 521), (521, 466, 465), (521, 465, 522), (522, 465, 464), (522, 464, 523), (523, 464, 463), (523, 463, 492), (492, 463, 462), (524, 492, 525), (525, 492, 493), (525, 493, 526), (526, 493, 494), (526, 494, 527), (527, 494, 495), (527, 495, 528), (528, 495, 496), (528, 496, 529), (529, 496, 497), (529, 497, 530), (530, 497, 498), (530, 498, 531), (531, 498, 499), (531, 499, 532), (532, 499, 500), (532, 500, 533), (533, 500, 501), (533, 501, 534), (534, 501, 502), (534, 502, 535), (535, 502, 503), (535, 503, 536), (536, 503, 504), (536, 504, 537), (537, 504, 505), (537, 505, 538), (538, 505, 506), (538, 506, 539), (539, 506, 507), (539, 507, 540), (540, 507, 508), (540, 508, 541), (541, 508, 509), (541, 509, 542), (542, 509, 510), (542, 510, 543), (543, 510, 511), (543, 511, 544), (544, 511, 512), (544, 512, 545), (545, 512, 513), (545, 513, 546), (546, 513, 514), (546, 514, 547), (547, 514, 515), (547, 515, 548), (548, 515, 516), (548, 516, 549), (549, 516, 517), (549, 517, 550), (550, 517, 518), (550, 518, 551), (551, 518, 519), (551, 519, 552), (552, 519, 520), (552, 520, 553), (553, 520, 521), (553, 521, 554), (554, 521, 522), (554, 522, 555), (555, 522, 523), (555, 523, 524), (524, 523, 492), (524, 525, 556), (556, 525, 526), (556, 526, 557), (557, 526, 527), (557, 527, 558), (558, 527, 528), (558, 528, 559), (559, 528, 529), (559, 529, 560), (560, 529, 530), (560, 530, 561), (561, 530, 531), (561, 531, 562), (562, 531, 532), (562, 532, 563), (563, 532, 533), (563, 533, 564), (564, 533, 534), (564, 534, 565), (565, 534, 535), (565, 535, 566), (566, 535, 536), (566, 536, 567), (567, 536, 537), (567, 537, 568), (568, 537, 538), (568, 538, 569), (569, 538, 539), (569, 539, 570), (570, 539, 540), (570, 540, 571), (571, 540, 541), (571, 541, 572), (572, 541, 542), (572, 542, 573), (573, 542, 543), (573, 543, 574), (574, 543, 544), (574, 544, 575), (575, 544, 545), (575, 545, 576), (576, 545, 546), (576, 546, 577), (577, 546, 547), (577, 547, 578), (578, 547, 548), (578, 548, 579), (579, 548, 549), (579, 549, 580), (580, 549, 550), (580, 550, 581), (581, 550, 551), (581, 551, 582), (582, 551, 552), (582, 552, 583), (583, 552, 553), (583, 553, 584), (584, 553, 554), (584, 554, 585), (585, 554, 555), (585, 555, 586), (586, 555, 524), (586, 524, 556), (586, 556, 587), (587, 556, 557), (587, 557, 588), (588, 557, 558), (588, 558, 589), (589, 558, 559), (589, 559, 590), (590, 559, 560), (590, 560, 591), (591, 560, 561), (591, 561, 592), (592, 561, 562), (592, 562, 593), (593, 562, 563), (593, 563, 594), (594, 563, 564), (594, 564, 595), (595, 564, 565), (595, 565, 596), (596, 565, 566), (596, 566, 567), (596, 567, 597), (597, 567, 568), (597, 568, 598), (598, 568, 569), (598, 569, 599), (599, 569, 570), (599, 570, 600), (600, 570, 571), (600, 571, 601), (601, 571, 572), (601, 572, 573), (574, 602, 573), (573, 602, 603), (573, 603, 601), (602, 574, 604), (604, 574, 575), (604, 575, 605), (605, 575, 576), (605, 576, 606), (606, 576, 577), (606, 577, 578), (606, 578, 607), (607, 578, 579), (607, 579, 608), (608, 579, 580), (608, 580, 609), (609, 580, 581), (609, 581, 610), (610, 581, 582), (610, 582, 611), (611, 582, 583), (611, 583, 612), (612, 583, 584), (612, 584, 613), (613, 584, 585), (613, 585, 614), (614, 585, 586), (614, 586, 587), (615, 614, 616), (616, 614, 587), (616, 587, 617), (617, 587, 588), (617, 588, 618), (618, 588, 589), (618, 589, 619), (619, 589, 590), (619, 590, 620), (620, 590, 591), (620, 591, 621), (621, 591, 592), (621, 592, 622), (622, 592, 593), (622, 593, 623), (623, 593, 594), (623, 594, 624), (624, 594, 595), (624, 595, 625), (625, 595, 596), (625, 596, 626), (626, 596, 597), (626, 597, 627), (627, 597, 598), (627, 598, 628), (628, 598, 599), (628, 599, 629), (629, 599, 600), (629, 600, 630), (630, 600, 601), (630, 601, 631), (631, 601, 603), (631, 603, 632), (632, 603, 602), (632, 602, 633), (633, 602, 604), (633, 604, 634), (634, 604, 605), (634, 605, 635), (635, 605, 606), (635, 606, 636), (636, 606, 607), (636, 607, 637), (637, 607, 608), (637, 608, 638), (638, 608, 609), (638, 609, 639), (639, 609, 610), (639, 610, 640), (640, 610, 611), (640, 611, 641), (641, 611, 612), (641, 612, 642), (642, 612, 613), (642, 613, 615), (615, 613, 614), (616, 617, 615), (615, 617, 642), (642, 617, 618), (642, 618, 641), (641, 618, 619), (641, 619, 640), (640, 619, 620), (640, 620, 639), (639, 620, 621), (639, 621, 638), (638, 621, 622), (638, 622, 637), (637, 622, 623), (637, 623, 636), (636, 623, 624), (636, 624, 635), (635, 624, 625), (635, 625, 634), (634, 625, 626), (634, 626, 633), (633, 626, 627), (633, 627, 632), (632, 627, 628), (632, 628, 631), (631, 628, 629), (631, 629, 630), (1, 31, 3), (3, 31, 29), (3, 29, 5), (5, 29, 27), (5, 27, 7), (7, 27, 25), (7, 25, 9), (9, 25, 23), (9, 23, 11), (11, 23, 21), (11, 21, 13), (13, 21, 19), (13, 19, 15), (15, 19, 17), (31, 1, 33), (33, 1, 55), (33, 55, 35), (35, 55, 53), (35, 53, 37), (37, 53, 51), (37, 51, 39), (39, 51, 49), (39, 49, 41), (41, 49, 47), (41, 47, 43), (43, 47, 45)])
me_wine.use_remesh_preserve_volume = False
me_wine.use_remesh_preserve_attributes = False
me_wine.use_mirror_vertex_groups = False
me_wine.update()

# ---- objects
ob_wine = bpy.data.objects.new('Wine', me_wine)

# ---- transforms, parenting, visibility, modifiers, constraints
ob_wine.location = (-0.1704, -0.1452, 0.0)
ob_wine.lineart.crease_threshold = 0.0

# ---- collection membership
col_collection_1.objects.link(ob_wine)

# ---- scene / render settings (as saved in the file)
scene.frame_start = 1; scene.frame_end = 250; scene.frame_set(1)
scene.render.engine = 'BLENDER_EEVEE_NEXT'
scene.render.resolution_percentage = 50
scene.render.dither_intensity = 0.0
scene.cycles.use_denoising = False
scene.cycles.samples = 128
scene.cycles.sampling_pattern = 'TABULATED_SOBOL'
scene.cycles.use_adaptive_sampling = False
scene.cycles.use_light_tree = False
scene.cycles.blur_glossy = 0.0
scene.cycles.sample_clamp_indirect = 0.0
scene.view_settings.view_transform = 'Standard'
bpy.context.view_layer.update()

# ---- added for rendering (the .blend has no active camera and no usable light): camera, sun + grey world if the file has none
cam_auto = bpy.data.cameras.new('AutoCamera')
cam_auto.lens = 50.0
cam_auto.sensor_width = 36.0
cam_auto.clip_end = 1000.0
ob_auto_camera = bpy.data.objects.new('AutoCamera', cam_auto)
scene.collection.objects.link(ob_auto_camera)
ob_auto_camera.location = (0.638161, -0.790542, 0.818417)
ob_auto_camera.rotation_euler = (1.09748, -7.21219e-08, 0.694738)
scene.camera = ob_auto_camera
light_auto_sun = bpy.data.lights.new('AutoSun', 'SUN')
light_auto_sun.energy = 3.0
light_auto_sun.angle = 0.0523599
ob_auto_sun = bpy.data.objects.new('AutoSun', light_auto_sun)
scene.collection.objects.link(ob_auto_sun)
ob_auto_sun.rotation_euler = (0.872665, 0.174533, 0.523599)
if scene.world is None:
    world_auto = bpy.data.worlds.new('AutoWorld')
    world_auto.color = (0.3, 0.3, 0.3)
    scene.world = world_auto
bpy.context.view_layer.update()

